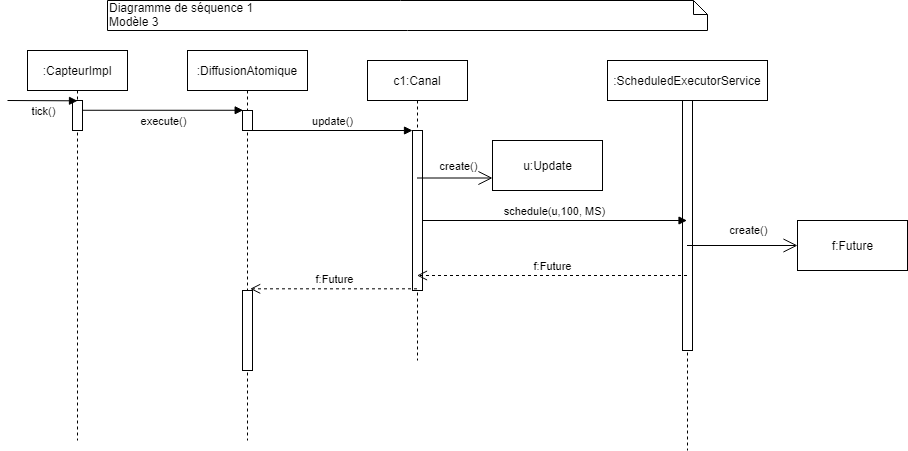

The diagram above was exported from draw.io. Its source (the exported page's mxGraphModel, read from the mxfile embedded in the PNG):
<mxGraphModel dx="1422" dy="798" grid="1" gridSize="10" guides="1" tooltips="1" connect="1" arrows="1" fold="1" page="1" pageScale="1" pageWidth="827" pageHeight="1169" math="0" shadow="0">
  <root>
    <mxCell id="0" />
    <mxCell id="1" parent="0" />
    <mxCell id="EyYKePoFsqw9w69TamQr-1" value="Diagramme de séquence 1&lt;br&gt;Modèle 3" style="shape=note;whiteSpace=wrap;html=1;size=14;verticalAlign=top;align=left;spacingTop=-6;" parent="1" vertex="1">
      <mxGeometry x="120" y="30" width="600" height="30" as="geometry" />
    </mxCell>
    <mxCell id="EyYKePoFsqw9w69TamQr-2" value=":DiffusionAtomique" style="shape=umlLifeline;perimeter=lifelinePerimeter;whiteSpace=wrap;html=1;container=1;collapsible=0;recursiveResize=0;outlineConnect=0;" parent="1" vertex="1">
      <mxGeometry x="200" y="80" width="120" height="390" as="geometry" />
    </mxCell>
    <mxCell id="EyYKePoFsqw9w69TamQr-3" value="" style="html=1;points=[];perimeter=orthogonalPerimeter;" parent="EyYKePoFsqw9w69TamQr-2" vertex="1">
      <mxGeometry x="55" y="60" width="10" height="20" as="geometry" />
    </mxCell>
    <mxCell id="EyYKePoFsqw9w69TamQr-4" value="" style="html=1;points=[];perimeter=orthogonalPerimeter;" parent="EyYKePoFsqw9w69TamQr-2" vertex="1">
      <mxGeometry x="55" y="240" width="10" height="80" as="geometry" />
    </mxCell>
    <mxCell id="EyYKePoFsqw9w69TamQr-5" value="c1:Canal" style="shape=umlLifeline;perimeter=lifelinePerimeter;whiteSpace=wrap;html=1;container=1;collapsible=0;recursiveResize=0;outlineConnect=0;" parent="1" vertex="1">
      <mxGeometry x="380" y="90" width="100" height="300" as="geometry" />
    </mxCell>
    <mxCell id="EyYKePoFsqw9w69TamQr-6" value="" style="html=1;points=[];perimeter=orthogonalPerimeter;" parent="EyYKePoFsqw9w69TamQr-5" vertex="1">
      <mxGeometry x="45" y="70" width="10" height="160" as="geometry" />
    </mxCell>
    <mxCell id="EyYKePoFsqw9w69TamQr-7" value=":ScheduledExecutorService" style="shape=umlLifeline;perimeter=lifelinePerimeter;whiteSpace=wrap;html=1;container=1;collapsible=0;recursiveResize=0;outlineConnect=0;" parent="1" vertex="1">
      <mxGeometry x="620" y="90" width="160" height="390" as="geometry" />
    </mxCell>
    <mxCell id="EyYKePoFsqw9w69TamQr-8" value="" style="html=1;points=[];perimeter=orthogonalPerimeter;" parent="EyYKePoFsqw9w69TamQr-7" vertex="1">
      <mxGeometry x="75" y="40" width="10" height="250" as="geometry" />
    </mxCell>
    <mxCell id="EyYKePoFsqw9w69TamQr-10" value="update()" style="html=1;verticalAlign=bottom;endArrow=block;entryX=0;entryY=0;" parent="1" source="EyYKePoFsqw9w69TamQr-3" target="EyYKePoFsqw9w69TamQr-6" edge="1">
      <mxGeometry relative="1" as="geometry">
        <mxPoint x="355" y="170" as="sourcePoint" />
      </mxGeometry>
    </mxCell>
    <mxCell id="EyYKePoFsqw9w69TamQr-11" value="u:Update" style="html=1;" parent="1" vertex="1">
      <mxGeometry x="505" y="170" width="110" height="50" as="geometry" />
    </mxCell>
    <mxCell id="EyYKePoFsqw9w69TamQr-12" value="create()" style="endArrow=open;endFill=1;endSize=12;html=1;entryX=0;entryY=0.75;entryDx=0;entryDy=0;" parent="1" source="EyYKePoFsqw9w69TamQr-5" target="EyYKePoFsqw9w69TamQr-11" edge="1">
      <mxGeometry x="0.0728" y="13" width="160" relative="1" as="geometry">
        <mxPoint x="490" y="250" as="sourcePoint" />
        <mxPoint x="650" y="250" as="targetPoint" />
        <mxPoint x="1" y="1" as="offset" />
      </mxGeometry>
    </mxCell>
    <mxCell id="EyYKePoFsqw9w69TamQr-13" value="schedule(u,100, MS)" style="html=1;verticalAlign=bottom;endArrow=block;" parent="1" edge="1">
      <mxGeometry relative="1" as="geometry">
        <mxPoint x="435" y="250" as="sourcePoint" />
        <mxPoint x="699.5" y="250" as="targetPoint" />
      </mxGeometry>
    </mxCell>
    <mxCell id="EyYKePoFsqw9w69TamQr-14" value="f:Future" style="html=1;" parent="1" vertex="1">
      <mxGeometry x="810" y="250" width="110" height="50" as="geometry" />
    </mxCell>
    <mxCell id="EyYKePoFsqw9w69TamQr-15" value="create()" style="endArrow=open;endFill=1;endSize=12;html=1;entryX=0;entryY=0.5;entryDx=0;entryDy=0;" parent="1" source="EyYKePoFsqw9w69TamQr-7" target="EyYKePoFsqw9w69TamQr-14" edge="1">
      <mxGeometry x="0.0997" y="15" width="160" relative="1" as="geometry">
        <mxPoint x="790" y="250" as="sourcePoint" />
        <mxPoint x="830" y="220" as="targetPoint" />
        <mxPoint as="offset" />
      </mxGeometry>
    </mxCell>
    <mxCell id="EyYKePoFsqw9w69TamQr-16" value="f:Future" style="html=1;verticalAlign=bottom;endArrow=open;dashed=1;endSize=8;" parent="1" edge="1">
      <mxGeometry relative="1" as="geometry">
        <mxPoint x="429.5" y="305" as="targetPoint" />
        <mxPoint x="699.5" y="305" as="sourcePoint" />
      </mxGeometry>
    </mxCell>
    <mxCell id="EyYKePoFsqw9w69TamQr-17" value="f:Future" style="html=1;verticalAlign=bottom;endArrow=open;dashed=1;endSize=8;entryX=0.767;entryY=-0.021;entryDx=0;entryDy=0;entryPerimeter=0;" parent="1" source="EyYKePoFsqw9w69TamQr-5" target="EyYKePoFsqw9w69TamQr-4" edge="1">
      <mxGeometry relative="1" as="geometry">
        <mxPoint x="355" y="246" as="targetPoint" />
        <mxPoint x="360" y="370" as="sourcePoint" />
      </mxGeometry>
    </mxCell>
    <mxCell id="EyYKePoFsqw9w69TamQr-18" value="execute()" style="html=1;verticalAlign=bottom;endArrow=block;entryX=0.067;entryY=-0.011;entryDx=0;entryDy=0;entryPerimeter=0;" parent="1" target="EyYKePoFsqw9w69TamQr-3" edge="1" source="q3-rO7ssyVDsnN9RqrKs-1">
      <mxGeometry x="0.0364" y="-20" width="80" relative="1" as="geometry">
        <mxPoint x="150" y="130" as="sourcePoint" />
        <mxPoint x="230" y="140" as="targetPoint" />
        <mxPoint as="offset" />
      </mxGeometry>
    </mxCell>
    <mxCell id="q3-rO7ssyVDsnN9RqrKs-1" value=":CapteurImpl" style="shape=umlLifeline;perimeter=lifelinePerimeter;whiteSpace=wrap;html=1;container=1;collapsible=0;recursiveResize=0;outlineConnect=0;" vertex="1" parent="1">
      <mxGeometry x="40" y="80" width="100" height="390" as="geometry" />
    </mxCell>
    <mxCell id="q3-rO7ssyVDsnN9RqrKs-2" value="" style="html=1;points=[];perimeter=orthogonalPerimeter;" vertex="1" parent="q3-rO7ssyVDsnN9RqrKs-1">
      <mxGeometry x="45" y="50" width="10" height="30" as="geometry" />
    </mxCell>
    <mxCell id="q3-rO7ssyVDsnN9RqrKs-4" value="tick()" style="html=1;verticalAlign=bottom;endArrow=block;" edge="1" parent="1">
      <mxGeometry x="0.0364" y="-20" width="80" relative="1" as="geometry">
        <mxPoint x="20" y="130" as="sourcePoint" />
        <mxPoint x="90" y="130.33" as="targetPoint" />
        <mxPoint as="offset" />
      </mxGeometry>
    </mxCell>
  </root>
</mxGraphModel>